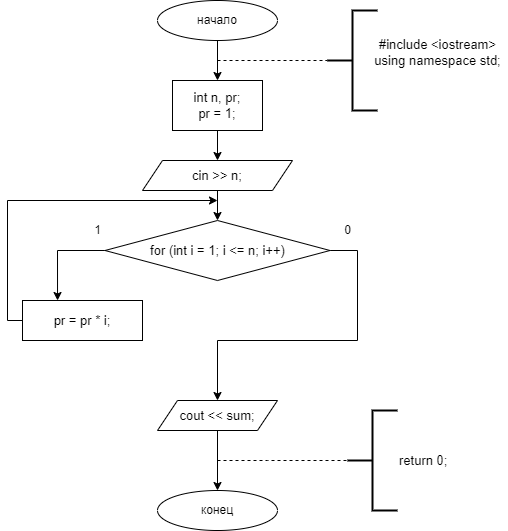

The diagram above was exported from draw.io. Its source (the exported page's mxGraphModel, read from the mxfile embedded in the PNG):
<mxGraphModel dx="1285" dy="610" grid="1" gridSize="10" guides="1" tooltips="1" connect="1" arrows="1" fold="1" page="1" pageScale="1" pageWidth="827" pageHeight="1169" background="#ffffff" math="0" shadow="0">
  <root>
    <mxCell id="WIyWlLk6GJQsqaUBKTNV-0" />
    <mxCell id="WIyWlLk6GJQsqaUBKTNV-1" parent="WIyWlLk6GJQsqaUBKTNV-0" />
    <mxCell id="_gLorB0Ls9unPxazozMU-3" style="edgeStyle=orthogonalEdgeStyle;orthogonalLoop=1;jettySize=auto;html=1;entryX=0.5;entryY=0;entryDx=0;entryDy=0;" edge="1" parent="WIyWlLk6GJQsqaUBKTNV-1" source="_gLorB0Ls9unPxazozMU-0" target="_gLorB0Ls9unPxazozMU-2">
      <mxGeometry relative="1" as="geometry" />
    </mxCell>
    <mxCell id="_gLorB0Ls9unPxazozMU-0" value="начало" style="ellipse;whiteSpace=wrap;html=1;" vertex="1" parent="WIyWlLk6GJQsqaUBKTNV-1">
      <mxGeometry x="150" y="40" width="120" height="40" as="geometry" />
    </mxCell>
    <mxCell id="_gLorB0Ls9unPxazozMU-5" style="edgeStyle=orthogonalEdgeStyle;orthogonalLoop=1;jettySize=auto;html=1;exitX=0.5;exitY=1;exitDx=0;exitDy=0;entryX=0.5;entryY=0;entryDx=0;entryDy=0;" edge="1" parent="WIyWlLk6GJQsqaUBKTNV-1" source="_gLorB0Ls9unPxazozMU-2" target="_gLorB0Ls9unPxazozMU-4">
      <mxGeometry relative="1" as="geometry" />
    </mxCell>
    <mxCell id="_gLorB0Ls9unPxazozMU-2" value="&lt;span style=&quot;font-family: , &amp;#34;blinkmacsystemfont&amp;#34; , &amp;#34;roboto&amp;#34; , &amp;#34;helvetica neue&amp;#34; , &amp;#34;geneva&amp;#34; , &amp;#34;noto sans armenian&amp;#34; , &amp;#34;noto sans bengali&amp;#34; , &amp;#34;noto sans cherokee&amp;#34; , &amp;#34;noto sans devanagari&amp;#34; , &amp;#34;noto sans ethiopic&amp;#34; , &amp;#34;noto sans georgian&amp;#34; , &amp;#34;noto sans hebrew&amp;#34; , &amp;#34;noto sans kannada&amp;#34; , &amp;#34;noto sans khmer&amp;#34; , &amp;#34;noto sans lao&amp;#34; , &amp;#34;noto sans osmanya&amp;#34; , &amp;#34;noto sans tamil&amp;#34; , &amp;#34;noto sans telugu&amp;#34; , &amp;#34;noto sans thai&amp;#34; , sans-serif , &amp;#34;arial&amp;#34; , &amp;#34;tahoma&amp;#34; , &amp;#34;verdana&amp;#34; ; font-size: 13px ; text-align: left ; background-color: rgb(255 , 255 , 255)&quot;&gt;int n, pr;&lt;/span&gt;&lt;br style=&quot;font-family: , &amp;#34;blinkmacsystemfont&amp;#34; , &amp;#34;roboto&amp;#34; , &amp;#34;helvetica neue&amp;#34; , &amp;#34;geneva&amp;#34; , &amp;#34;noto sans armenian&amp;#34; , &amp;#34;noto sans bengali&amp;#34; , &amp;#34;noto sans cherokee&amp;#34; , &amp;#34;noto sans devanagari&amp;#34; , &amp;#34;noto sans ethiopic&amp;#34; , &amp;#34;noto sans georgian&amp;#34; , &amp;#34;noto sans hebrew&amp;#34; , &amp;#34;noto sans kannada&amp;#34; , &amp;#34;noto sans khmer&amp;#34; , &amp;#34;noto sans lao&amp;#34; , &amp;#34;noto sans osmanya&amp;#34; , &amp;#34;noto sans tamil&amp;#34; , &amp;#34;noto sans telugu&amp;#34; , &amp;#34;noto sans thai&amp;#34; , sans-serif , &amp;#34;arial&amp;#34; , &amp;#34;tahoma&amp;#34; , &amp;#34;verdana&amp;#34; ; font-size: 13px ; text-align: left&quot;&gt;&lt;span style=&quot;font-family: , &amp;#34;blinkmacsystemfont&amp;#34; , &amp;#34;roboto&amp;#34; , &amp;#34;helvetica neue&amp;#34; , &amp;#34;geneva&amp;#34; , &amp;#34;noto sans armenian&amp;#34; , &amp;#34;noto sans bengali&amp;#34; , &amp;#34;noto sans cherokee&amp;#34; , &amp;#34;noto sans devanagari&amp;#34; , &amp;#34;noto sans ethiopic&amp;#34; , &amp;#34;noto sans georgian&amp;#34; , &amp;#34;noto sans hebrew&amp;#34; , &amp;#34;noto sans kannada&amp;#34; , &amp;#34;noto sans khmer&amp;#34; , &amp;#34;noto sans lao&amp;#34; , &amp;#34;noto sans osmanya&amp;#34; , &amp;#34;noto sans tamil&amp;#34; , &amp;#34;noto sans telugu&amp;#34; , &amp;#34;noto sans thai&amp;#34; , sans-serif , &amp;#34;arial&amp;#34; , &amp;#34;tahoma&amp;#34; , &amp;#34;verdana&amp;#34; ; font-size: 13px ; text-align: left ; background-color: rgb(255 , 255 , 255)&quot;&gt;pr = 1;&lt;/span&gt;" style="whiteSpace=wrap;html=1;" vertex="1" parent="WIyWlLk6GJQsqaUBKTNV-1">
      <mxGeometry x="165" y="120" width="90" height="50" as="geometry" />
    </mxCell>
    <mxCell id="_gLorB0Ls9unPxazozMU-7" value="" style="edgeStyle=orthogonalEdgeStyle;orthogonalLoop=1;jettySize=auto;html=1;rounded=0;" edge="1" parent="WIyWlLk6GJQsqaUBKTNV-1" source="_gLorB0Ls9unPxazozMU-4" target="_gLorB0Ls9unPxazozMU-6">
      <mxGeometry relative="1" as="geometry" />
    </mxCell>
    <mxCell id="_gLorB0Ls9unPxazozMU-4" value="&lt;span style=&quot;font-family: , &amp;#34;blinkmacsystemfont&amp;#34; , &amp;#34;roboto&amp;#34; , &amp;#34;helvetica neue&amp;#34; , &amp;#34;geneva&amp;#34; , &amp;#34;noto sans armenian&amp;#34; , &amp;#34;noto sans bengali&amp;#34; , &amp;#34;noto sans cherokee&amp;#34; , &amp;#34;noto sans devanagari&amp;#34; , &amp;#34;noto sans ethiopic&amp;#34; , &amp;#34;noto sans georgian&amp;#34; , &amp;#34;noto sans hebrew&amp;#34; , &amp;#34;noto sans kannada&amp;#34; , &amp;#34;noto sans khmer&amp;#34; , &amp;#34;noto sans lao&amp;#34; , &amp;#34;noto sans osmanya&amp;#34; , &amp;#34;noto sans tamil&amp;#34; , &amp;#34;noto sans telugu&amp;#34; , &amp;#34;noto sans thai&amp;#34; , sans-serif , &amp;#34;arial&amp;#34; , &amp;#34;tahoma&amp;#34; , &amp;#34;verdana&amp;#34; ; font-size: 13px ; text-align: left ; background-color: rgb(255 , 255 , 255)&quot;&gt;cin &amp;gt;&amp;gt; n;&lt;/span&gt;" style="shape=parallelogram;perimeter=parallelogramPerimeter;whiteSpace=wrap;html=1;fixedSize=1;" vertex="1" parent="WIyWlLk6GJQsqaUBKTNV-1">
      <mxGeometry x="135" y="200" width="150" height="30" as="geometry" />
    </mxCell>
    <mxCell id="8qZQJWO6KW0BA-Pl9NFD-9" style="edgeStyle=orthogonalEdgeStyle;rounded=0;orthogonalLoop=1;jettySize=auto;html=1;entryX=0.292;entryY=0;entryDx=0;entryDy=0;entryPerimeter=0;" edge="1" parent="WIyWlLk6GJQsqaUBKTNV-1" source="_gLorB0Ls9unPxazozMU-6" target="8qZQJWO6KW0BA-Pl9NFD-1">
      <mxGeometry relative="1" as="geometry">
        <mxPoint x="50" y="330" as="targetPoint" />
        <Array as="points">
          <mxPoint x="50" y="290" />
        </Array>
      </mxGeometry>
    </mxCell>
    <mxCell id="8qZQJWO6KW0BA-Pl9NFD-11" style="edgeStyle=orthogonalEdgeStyle;rounded=0;orthogonalLoop=1;jettySize=auto;html=1;" edge="1" parent="WIyWlLk6GJQsqaUBKTNV-1" source="_gLorB0Ls9unPxazozMU-6" target="8qZQJWO6KW0BA-Pl9NFD-10">
      <mxGeometry relative="1" as="geometry">
        <Array as="points">
          <mxPoint x="350" y="290" />
          <mxPoint x="350" y="380" />
          <mxPoint x="210" y="380" />
        </Array>
      </mxGeometry>
    </mxCell>
    <mxCell id="_gLorB0Ls9unPxazozMU-6" value="&lt;span style=&quot;font-family: , &amp;#34;blinkmacsystemfont&amp;#34; , &amp;#34;roboto&amp;#34; , &amp;#34;helvetica neue&amp;#34; , &amp;#34;geneva&amp;#34; , &amp;#34;noto sans armenian&amp;#34; , &amp;#34;noto sans bengali&amp;#34; , &amp;#34;noto sans cherokee&amp;#34; , &amp;#34;noto sans devanagari&amp;#34; , &amp;#34;noto sans ethiopic&amp;#34; , &amp;#34;noto sans georgian&amp;#34; , &amp;#34;noto sans hebrew&amp;#34; , &amp;#34;noto sans kannada&amp;#34; , &amp;#34;noto sans khmer&amp;#34; , &amp;#34;noto sans lao&amp;#34; , &amp;#34;noto sans osmanya&amp;#34; , &amp;#34;noto sans tamil&amp;#34; , &amp;#34;noto sans telugu&amp;#34; , &amp;#34;noto sans thai&amp;#34; , sans-serif , &amp;#34;arial&amp;#34; , &amp;#34;tahoma&amp;#34; , &amp;#34;verdana&amp;#34; ; font-size: 13px ; text-align: left ; background-color: rgb(255 , 255 , 255)&quot;&gt;for (int i = 1; i &amp;lt;= n; i++)&lt;/span&gt;" style="rhombus;whiteSpace=wrap;html=1;" vertex="1" parent="WIyWlLk6GJQsqaUBKTNV-1">
      <mxGeometry x="97.5" y="260" width="225" height="60" as="geometry" />
    </mxCell>
    <mxCell id="_gLorB0Ls9unPxazozMU-27" value="" style="edgeStyle=orthogonalEdgeStyle;orthogonalLoop=1;jettySize=auto;html=1;" edge="1" parent="WIyWlLk6GJQsqaUBKTNV-1" target="_gLorB0Ls9unPxazozMU-26">
      <mxGeometry relative="1" as="geometry">
        <mxPoint x="210.0000000000001" y="469.9999999999998" as="sourcePoint" />
      </mxGeometry>
    </mxCell>
    <mxCell id="_gLorB0Ls9unPxazozMU-26" value="конец" style="ellipse;whiteSpace=wrap;html=1;" vertex="1" parent="WIyWlLk6GJQsqaUBKTNV-1">
      <mxGeometry x="150" y="530" width="120" height="40" as="geometry" />
    </mxCell>
    <mxCell id="_gLorB0Ls9unPxazozMU-29" value="" style="endArrow=none;dashed=1;html=1;" edge="1" parent="WIyWlLk6GJQsqaUBKTNV-1">
      <mxGeometry width="50" height="50" relative="1" as="geometry">
        <mxPoint x="210" y="100" as="sourcePoint" />
        <mxPoint x="320" y="100" as="targetPoint" />
      </mxGeometry>
    </mxCell>
    <mxCell id="_gLorB0Ls9unPxazozMU-30" value="" style="endArrow=none;dashed=1;html=1;entryX=0;entryY=0.5;entryDx=0;entryDy=0;entryPerimeter=0;" edge="1" parent="WIyWlLk6GJQsqaUBKTNV-1" target="_gLorB0Ls9unPxazozMU-31">
      <mxGeometry width="50" height="50" relative="1" as="geometry">
        <mxPoint x="210" y="500" as="sourcePoint" />
        <mxPoint x="320" y="500" as="targetPoint" />
        <Array as="points">
          <mxPoint x="270" y="500" />
        </Array>
      </mxGeometry>
    </mxCell>
    <mxCell id="_gLorB0Ls9unPxazozMU-31" value="&lt;span style=&quot;font-family: , &amp;#34;blinkmacsystemfont&amp;#34; , &amp;#34;roboto&amp;#34; , &amp;#34;helvetica neue&amp;#34; , &amp;#34;geneva&amp;#34; , &amp;#34;noto sans armenian&amp;#34; , &amp;#34;noto sans bengali&amp;#34; , &amp;#34;noto sans cherokee&amp;#34; , &amp;#34;noto sans devanagari&amp;#34; , &amp;#34;noto sans ethiopic&amp;#34; , &amp;#34;noto sans georgian&amp;#34; , &amp;#34;noto sans hebrew&amp;#34; , &amp;#34;noto sans kannada&amp;#34; , &amp;#34;noto sans khmer&amp;#34; , &amp;#34;noto sans lao&amp;#34; , &amp;#34;noto sans osmanya&amp;#34; , &amp;#34;noto sans tamil&amp;#34; , &amp;#34;noto sans telugu&amp;#34; , &amp;#34;noto sans thai&amp;#34; , sans-serif , &amp;#34;arial&amp;#34; , &amp;#34;tahoma&amp;#34; , &amp;#34;verdana&amp;#34; ; font-size: 13px ; background-color: rgb(255 , 255 , 255)&quot;&gt;return 0;&lt;/span&gt;" style="strokeWidth=2;html=1;shape=mxgraph.flowchart.annotation_2;align=left;labelPosition=right;pointerEvents=1;" vertex="1" parent="WIyWlLk6GJQsqaUBKTNV-1">
      <mxGeometry x="340" y="450" width="50" height="100" as="geometry" />
    </mxCell>
    <mxCell id="_gLorB0Ls9unPxazozMU-32" value="" style="strokeWidth=2;html=1;shape=mxgraph.flowchart.annotation_2;align=left;labelPosition=right;pointerEvents=1;" vertex="1" parent="WIyWlLk6GJQsqaUBKTNV-1">
      <mxGeometry x="320" y="50" width="50" height="100" as="geometry" />
    </mxCell>
    <mxCell id="_gLorB0Ls9unPxazozMU-33" value="&lt;span style=&quot;font-family: , &amp;#34;blinkmacsystemfont&amp;#34; , &amp;#34;roboto&amp;#34; , &amp;#34;helvetica neue&amp;#34; , &amp;#34;geneva&amp;#34; , &amp;#34;noto sans armenian&amp;#34; , &amp;#34;noto sans bengali&amp;#34; , &amp;#34;noto sans cherokee&amp;#34; , &amp;#34;noto sans devanagari&amp;#34; , &amp;#34;noto sans ethiopic&amp;#34; , &amp;#34;noto sans georgian&amp;#34; , &amp;#34;noto sans hebrew&amp;#34; , &amp;#34;noto sans kannada&amp;#34; , &amp;#34;noto sans khmer&amp;#34; , &amp;#34;noto sans lao&amp;#34; , &amp;#34;noto sans osmanya&amp;#34; , &amp;#34;noto sans tamil&amp;#34; , &amp;#34;noto sans telugu&amp;#34; , &amp;#34;noto sans thai&amp;#34; , sans-serif , &amp;#34;arial&amp;#34; , &amp;#34;tahoma&amp;#34; , &amp;#34;verdana&amp;#34; ; font-size: 13px ; text-align: left ; background-color: rgb(255 , 255 , 255)&quot;&gt;#include &amp;lt;iostream&amp;gt;&lt;/span&gt;&lt;br style=&quot;font-family: , &amp;#34;blinkmacsystemfont&amp;#34; , &amp;#34;roboto&amp;#34; , &amp;#34;helvetica neue&amp;#34; , &amp;#34;geneva&amp;#34; , &amp;#34;noto sans armenian&amp;#34; , &amp;#34;noto sans bengali&amp;#34; , &amp;#34;noto sans cherokee&amp;#34; , &amp;#34;noto sans devanagari&amp;#34; , &amp;#34;noto sans ethiopic&amp;#34; , &amp;#34;noto sans georgian&amp;#34; , &amp;#34;noto sans hebrew&amp;#34; , &amp;#34;noto sans kannada&amp;#34; , &amp;#34;noto sans khmer&amp;#34; , &amp;#34;noto sans lao&amp;#34; , &amp;#34;noto sans osmanya&amp;#34; , &amp;#34;noto sans tamil&amp;#34; , &amp;#34;noto sans telugu&amp;#34; , &amp;#34;noto sans thai&amp;#34; , sans-serif , &amp;#34;arial&amp;#34; , &amp;#34;tahoma&amp;#34; , &amp;#34;verdana&amp;#34; ; font-size: 13px ; text-align: left&quot;&gt;&lt;span style=&quot;font-family: , &amp;#34;blinkmacsystemfont&amp;#34; , &amp;#34;roboto&amp;#34; , &amp;#34;helvetica neue&amp;#34; , &amp;#34;geneva&amp;#34; , &amp;#34;noto sans armenian&amp;#34; , &amp;#34;noto sans bengali&amp;#34; , &amp;#34;noto sans cherokee&amp;#34; , &amp;#34;noto sans devanagari&amp;#34; , &amp;#34;noto sans ethiopic&amp;#34; , &amp;#34;noto sans georgian&amp;#34; , &amp;#34;noto sans hebrew&amp;#34; , &amp;#34;noto sans kannada&amp;#34; , &amp;#34;noto sans khmer&amp;#34; , &amp;#34;noto sans lao&amp;#34; , &amp;#34;noto sans osmanya&amp;#34; , &amp;#34;noto sans tamil&amp;#34; , &amp;#34;noto sans telugu&amp;#34; , &amp;#34;noto sans thai&amp;#34; , sans-serif , &amp;#34;arial&amp;#34; , &amp;#34;tahoma&amp;#34; , &amp;#34;verdana&amp;#34; ; font-size: 13px ; text-align: left ; background-color: rgb(255 , 255 , 255)&quot;&gt;using namespace std;&lt;br&gt;&lt;/span&gt;&lt;span style=&quot;font-family: , &amp;#34;blinkmacsystemfont&amp;#34; , &amp;#34;roboto&amp;#34; , &amp;#34;helvetica neue&amp;#34; , &amp;#34;geneva&amp;#34; , &amp;#34;noto sans armenian&amp;#34; , &amp;#34;noto sans bengali&amp;#34; , &amp;#34;noto sans cherokee&amp;#34; , &amp;#34;noto sans devanagari&amp;#34; , &amp;#34;noto sans ethiopic&amp;#34; , &amp;#34;noto sans georgian&amp;#34; , &amp;#34;noto sans hebrew&amp;#34; , &amp;#34;noto sans kannada&amp;#34; , &amp;#34;noto sans khmer&amp;#34; , &amp;#34;noto sans lao&amp;#34; , &amp;#34;noto sans osmanya&amp;#34; , &amp;#34;noto sans tamil&amp;#34; , &amp;#34;noto sans telugu&amp;#34; , &amp;#34;noto sans thai&amp;#34; , sans-serif , &amp;#34;arial&amp;#34; , &amp;#34;tahoma&amp;#34; , &amp;#34;verdana&amp;#34; ; font-size: 13px ; text-align: left ; background-color: rgb(255 , 255 , 255)&quot;&gt;&lt;br&gt;&lt;/span&gt;" style="text;html=1;align=center;verticalAlign=middle;resizable=0;points=[];autosize=1;strokeColor=none;fillColor=none;" vertex="1" parent="WIyWlLk6GJQsqaUBKTNV-1">
      <mxGeometry x="360" y="75" width="140" height="50" as="geometry" />
    </mxCell>
    <mxCell id="8qZQJWO6KW0BA-Pl9NFD-7" style="edgeStyle=orthogonalEdgeStyle;rounded=0;orthogonalLoop=1;jettySize=auto;html=1;" edge="1" parent="WIyWlLk6GJQsqaUBKTNV-1" source="8qZQJWO6KW0BA-Pl9NFD-1">
      <mxGeometry relative="1" as="geometry">
        <mxPoint x="210" y="239.9999999999999" as="targetPoint" />
        <Array as="points">
          <mxPoint y="360" />
          <mxPoint y="240" />
        </Array>
      </mxGeometry>
    </mxCell>
    <mxCell id="8qZQJWO6KW0BA-Pl9NFD-1" value="&lt;span style=&quot;font-family: , &amp;#34;blinkmacsystemfont&amp;#34; , &amp;#34;roboto&amp;#34; , &amp;#34;helvetica neue&amp;#34; , &amp;#34;geneva&amp;#34; , &amp;#34;noto sans armenian&amp;#34; , &amp;#34;noto sans bengali&amp;#34; , &amp;#34;noto sans cherokee&amp;#34; , &amp;#34;noto sans devanagari&amp;#34; , &amp;#34;noto sans ethiopic&amp;#34; , &amp;#34;noto sans georgian&amp;#34; , &amp;#34;noto sans hebrew&amp;#34; , &amp;#34;noto sans kannada&amp;#34; , &amp;#34;noto sans khmer&amp;#34; , &amp;#34;noto sans lao&amp;#34; , &amp;#34;noto sans osmanya&amp;#34; , &amp;#34;noto sans tamil&amp;#34; , &amp;#34;noto sans telugu&amp;#34; , &amp;#34;noto sans thai&amp;#34; , sans-serif , &amp;#34;arial&amp;#34; , &amp;#34;tahoma&amp;#34; , &amp;#34;verdana&amp;#34; ; font-size: 13px ; text-align: left ; background-color: rgb(255 , 255 , 255)&quot;&gt;pr = pr * i;&lt;/span&gt;" style="rounded=0;whiteSpace=wrap;html=1;" vertex="1" parent="WIyWlLk6GJQsqaUBKTNV-1">
      <mxGeometry x="15" y="340" width="120" height="40" as="geometry" />
    </mxCell>
    <mxCell id="8qZQJWO6KW0BA-Pl9NFD-3" value="1" style="text;html=1;align=center;verticalAlign=middle;resizable=0;points=[];autosize=1;strokeColor=none;fillColor=none;" vertex="1" parent="WIyWlLk6GJQsqaUBKTNV-1">
      <mxGeometry x="80" y="260" width="20" height="20" as="geometry" />
    </mxCell>
    <mxCell id="8qZQJWO6KW0BA-Pl9NFD-4" value="0" style="text;html=1;align=center;verticalAlign=middle;resizable=0;points=[];autosize=1;strokeColor=none;fillColor=none;" vertex="1" parent="WIyWlLk6GJQsqaUBKTNV-1">
      <mxGeometry x="330" y="260" width="20" height="20" as="geometry" />
    </mxCell>
    <mxCell id="8qZQJWO6KW0BA-Pl9NFD-10" value="&lt;span style=&quot;font-family: , &amp;#34;blinkmacsystemfont&amp;#34; , &amp;#34;roboto&amp;#34; , &amp;#34;helvetica neue&amp;#34; , &amp;#34;geneva&amp;#34; , &amp;#34;noto sans armenian&amp;#34; , &amp;#34;noto sans bengali&amp;#34; , &amp;#34;noto sans cherokee&amp;#34; , &amp;#34;noto sans devanagari&amp;#34; , &amp;#34;noto sans ethiopic&amp;#34; , &amp;#34;noto sans georgian&amp;#34; , &amp;#34;noto sans hebrew&amp;#34; , &amp;#34;noto sans kannada&amp;#34; , &amp;#34;noto sans khmer&amp;#34; , &amp;#34;noto sans lao&amp;#34; , &amp;#34;noto sans osmanya&amp;#34; , &amp;#34;noto sans tamil&amp;#34; , &amp;#34;noto sans telugu&amp;#34; , &amp;#34;noto sans thai&amp;#34; , sans-serif , &amp;#34;arial&amp;#34; , &amp;#34;tahoma&amp;#34; , &amp;#34;verdana&amp;#34; ; font-size: 13px ; text-align: left ; background-color: rgb(255 , 255 , 255)&quot;&gt;cout &amp;lt;&amp;lt; sum;&lt;/span&gt;" style="shape=parallelogram;perimeter=parallelogramPerimeter;whiteSpace=wrap;html=1;fixedSize=1;" vertex="1" parent="WIyWlLk6GJQsqaUBKTNV-1">
      <mxGeometry x="150" y="440" width="120" height="30" as="geometry" />
    </mxCell>
  </root>
</mxGraphModel>